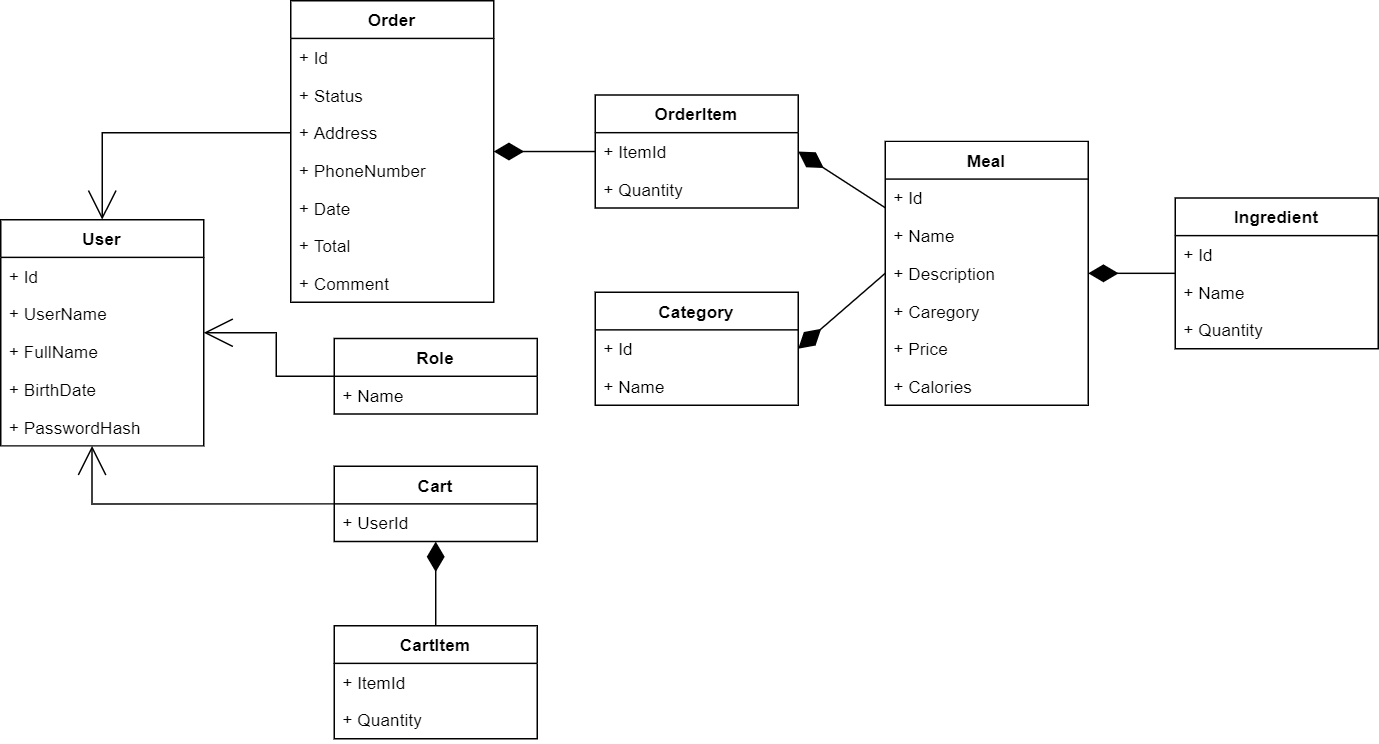

The diagram above was exported from draw.io. Its source (the exported page's mxGraphModel, read from the mxfile embedded in the PNG):
<mxGraphModel dx="981" dy="1717" grid="1" gridSize="10" guides="1" tooltips="1" connect="1" arrows="1" fold="1" page="1" pageScale="1" pageWidth="827" pageHeight="1169" math="0" shadow="0">
  <root>
    <mxCell id="0" />
    <mxCell id="1" parent="0" />
    <mxCell id="vwtwKAeWxEtfiboavw_B-1" style="rounded=0;orthogonalLoop=1;jettySize=auto;html=1;exitX=0;exitY=0.5;exitDx=0;exitDy=0;entryX=1;entryY=0.5;entryDx=0;entryDy=0;endArrow=open;endFill=0;startSize=6;endSize=18;edgeStyle=orthogonalEdgeStyle;" parent="1" source="fu-ldlYc_-KZD2PmeF6W-5" target="fu-ldlYc_-KZD2PmeF6W-1" edge="1">
      <mxGeometry relative="1" as="geometry" />
    </mxCell>
    <mxCell id="vwtwKAeWxEtfiboavw_B-3" style="rounded=0;orthogonalLoop=1;jettySize=auto;html=1;exitX=1;exitY=0.5;exitDx=0;exitDy=0;entryX=0;entryY=0.5;entryDx=0;entryDy=0;endArrow=none;endFill=0;startArrow=diamondThin;startFill=1;startSize=18;" parent="1" source="fu-ldlYc_-KZD2PmeF6W-6" target="fu-ldlYc_-KZD2PmeF6W-8" edge="1">
      <mxGeometry relative="1" as="geometry">
        <mxPoint x="600" y="533" as="sourcePoint" />
      </mxGeometry>
    </mxCell>
    <mxCell id="vwtwKAeWxEtfiboavw_B-6" style="rounded=0;orthogonalLoop=1;jettySize=auto;html=1;exitX=1;exitY=0.5;exitDx=0;exitDy=0;entryX=0;entryY=0.5;entryDx=0;entryDy=0;endArrow=none;endFill=0;startSize=18;startArrow=diamondThin;startFill=1;" parent="1" source="fu-ldlYc_-KZD2PmeF6W-8" target="fu-ldlYc_-KZD2PmeF6W-13" edge="1">
      <mxGeometry relative="1" as="geometry" />
    </mxCell>
    <mxCell id="vwtwKAeWxEtfiboavw_B-5" style="rounded=0;orthogonalLoop=1;jettySize=auto;html=1;exitX=1;exitY=0.5;exitDx=0;exitDy=0;entryX=0;entryY=0.5;entryDx=0;entryDy=0;endArrow=none;endFill=0;startArrow=diamondThin;startFill=1;strokeWidth=1;endSize=6;targetPerimeterSpacing=0;startSize=18;" parent="1" source="fu-ldlYc_-KZD2PmeF6W-14" target="fu-ldlYc_-KZD2PmeF6W-15" edge="1">
      <mxGeometry relative="1" as="geometry" />
    </mxCell>
    <mxCell id="vwtwKAeWxEtfiboavw_B-7" style="rounded=0;orthogonalLoop=1;jettySize=auto;html=1;exitX=1;exitY=0.5;exitDx=0;exitDy=0;startArrow=diamondThin;startFill=1;startSize=18;endArrow=none;endFill=0;endSize=6;targetPerimeterSpacing=0;strokeWidth=1;" parent="1" source="fu-ldlYc_-KZD2PmeF6W-15" target="fu-ldlYc_-KZD2PmeF6W-8" edge="1">
      <mxGeometry relative="1" as="geometry" />
    </mxCell>
    <mxCell id="POtsKibKtEfK1IBI8KWz-31" style="rounded=0;orthogonalLoop=1;jettySize=auto;html=1;exitX=0.5;exitY=0;exitDx=0;exitDy=0;endArrow=diamondThin;endFill=1;endSize=18;" parent="1" source="POtsKibKtEfK1IBI8KWz-22" target="POtsKibKtEfK1IBI8KWz-20" edge="1">
      <mxGeometry relative="1" as="geometry">
        <mxPoint x="320" y="390" as="targetPoint" />
      </mxGeometry>
    </mxCell>
    <mxCell id="fu-ldlYc_-KZD2PmeF6W-5" value="Role" style="swimlane;fontStyle=1;childLayout=stackLayout;horizontal=1;startSize=26;fillColor=none;horizontalStack=0;resizeParent=1;resizeParentMax=0;resizeLast=0;collapsible=1;marginBottom=0;" parent="1" vertex="1">
      <mxGeometry x="280" y="152" width="140" height="52" as="geometry" />
    </mxCell>
    <mxCell id="POtsKibKtEfK1IBI8KWz-19" value="+ Name" style="text;strokeColor=none;fillColor=none;align=left;verticalAlign=top;spacingLeft=4;spacingRight=4;overflow=hidden;rotatable=0;points=[[0,0.5],[1,0.5]];portConstraint=eastwest;" parent="fu-ldlYc_-KZD2PmeF6W-5" vertex="1">
      <mxGeometry y="26" width="140" height="26" as="geometry" />
    </mxCell>
    <mxCell id="fu-ldlYc_-KZD2PmeF6W-6" value="Category" style="swimlane;fontStyle=1;childLayout=stackLayout;horizontal=1;startSize=26;fillColor=none;horizontalStack=0;resizeParent=1;resizeParentMax=0;resizeLast=0;collapsible=1;marginBottom=0;" parent="1" vertex="1">
      <mxGeometry x="460" y="120" width="140" height="78" as="geometry" />
    </mxCell>
    <mxCell id="POtsKibKtEfK1IBI8KWz-17" value="+ Id" style="text;strokeColor=none;fillColor=none;align=left;verticalAlign=top;spacingLeft=4;spacingRight=4;overflow=hidden;rotatable=0;points=[[0,0.5],[1,0.5]];portConstraint=eastwest;" parent="fu-ldlYc_-KZD2PmeF6W-6" vertex="1">
      <mxGeometry y="26" width="140" height="26" as="geometry" />
    </mxCell>
    <mxCell id="POtsKibKtEfK1IBI8KWz-18" value="+ Name" style="text;strokeColor=none;fillColor=none;align=left;verticalAlign=top;spacingLeft=4;spacingRight=4;overflow=hidden;rotatable=0;points=[[0,0.5],[1,0.5]];portConstraint=eastwest;" parent="fu-ldlYc_-KZD2PmeF6W-6" vertex="1">
      <mxGeometry y="52" width="140" height="26" as="geometry" />
    </mxCell>
    <mxCell id="fu-ldlYc_-KZD2PmeF6W-15" value="OrderItem" style="swimlane;fontStyle=1;childLayout=stackLayout;horizontal=1;startSize=26;fillColor=none;horizontalStack=0;resizeParent=1;resizeParentMax=0;resizeLast=0;collapsible=1;marginBottom=0;" parent="1" vertex="1">
      <mxGeometry x="460" y="-16" width="140" height="78" as="geometry" />
    </mxCell>
    <mxCell id="POtsKibKtEfK1IBI8KWz-36" value="+ ItemId" style="text;strokeColor=none;fillColor=none;align=left;verticalAlign=top;spacingLeft=4;spacingRight=4;overflow=hidden;rotatable=0;points=[[0,0.5],[1,0.5]];portConstraint=eastwest;" parent="fu-ldlYc_-KZD2PmeF6W-15" vertex="1">
      <mxGeometry y="26" width="140" height="26" as="geometry" />
    </mxCell>
    <mxCell id="POtsKibKtEfK1IBI8KWz-37" value="+ Quantity" style="text;strokeColor=none;fillColor=none;align=left;verticalAlign=top;spacingLeft=4;spacingRight=4;overflow=hidden;rotatable=0;points=[[0,0.5],[1,0.5]];portConstraint=eastwest;" parent="fu-ldlYc_-KZD2PmeF6W-15" vertex="1">
      <mxGeometry y="52" width="140" height="26" as="geometry" />
    </mxCell>
    <mxCell id="fu-ldlYc_-KZD2PmeF6W-8" value="Meal" style="swimlane;fontStyle=1;childLayout=stackLayout;horizontal=1;startSize=26;fillColor=none;horizontalStack=0;resizeParent=1;resizeParentMax=0;resizeLast=0;collapsible=1;marginBottom=0;" parent="1" vertex="1">
      <mxGeometry x="660" y="16" width="140" height="182" as="geometry" />
    </mxCell>
    <mxCell id="POtsKibKtEfK1IBI8KWz-7" value="+ Id" style="text;strokeColor=none;fillColor=none;align=left;verticalAlign=top;spacingLeft=4;spacingRight=4;overflow=hidden;rotatable=0;points=[[0,0.5],[1,0.5]];portConstraint=eastwest;" parent="fu-ldlYc_-KZD2PmeF6W-8" vertex="1">
      <mxGeometry y="26" width="140" height="26" as="geometry" />
    </mxCell>
    <mxCell id="POtsKibKtEfK1IBI8KWz-8" value="+ Name" style="text;strokeColor=none;fillColor=none;align=left;verticalAlign=top;spacingLeft=4;spacingRight=4;overflow=hidden;rotatable=0;points=[[0,0.5],[1,0.5]];portConstraint=eastwest;" parent="fu-ldlYc_-KZD2PmeF6W-8" vertex="1">
      <mxGeometry y="52" width="140" height="26" as="geometry" />
    </mxCell>
    <mxCell id="POtsKibKtEfK1IBI8KWz-9" value="+ Description" style="text;strokeColor=none;fillColor=none;align=left;verticalAlign=top;spacingLeft=4;spacingRight=4;overflow=hidden;rotatable=0;points=[[0,0.5],[1,0.5]];portConstraint=eastwest;" parent="fu-ldlYc_-KZD2PmeF6W-8" vertex="1">
      <mxGeometry y="78" width="140" height="26" as="geometry" />
    </mxCell>
    <mxCell id="POtsKibKtEfK1IBI8KWz-10" value="+ Caregory" style="text;strokeColor=none;fillColor=none;align=left;verticalAlign=top;spacingLeft=4;spacingRight=4;overflow=hidden;rotatable=0;points=[[0,0.5],[1,0.5]];portConstraint=eastwest;" parent="fu-ldlYc_-KZD2PmeF6W-8" vertex="1">
      <mxGeometry y="104" width="140" height="26" as="geometry" />
    </mxCell>
    <mxCell id="POtsKibKtEfK1IBI8KWz-11" value="+ Price" style="text;strokeColor=none;fillColor=none;align=left;verticalAlign=top;spacingLeft=4;spacingRight=4;overflow=hidden;rotatable=0;points=[[0,0.5],[1,0.5]];portConstraint=eastwest;" parent="fu-ldlYc_-KZD2PmeF6W-8" vertex="1">
      <mxGeometry y="130" width="140" height="26" as="geometry" />
    </mxCell>
    <mxCell id="POtsKibKtEfK1IBI8KWz-12" value="+ Calories" style="text;strokeColor=none;fillColor=none;align=left;verticalAlign=top;spacingLeft=4;spacingRight=4;overflow=hidden;rotatable=0;points=[[0,0.5],[1,0.5]];portConstraint=eastwest;" parent="fu-ldlYc_-KZD2PmeF6W-8" vertex="1">
      <mxGeometry y="156" width="140" height="26" as="geometry" />
    </mxCell>
    <mxCell id="fu-ldlYc_-KZD2PmeF6W-13" value="Ingredient" style="swimlane;fontStyle=1;childLayout=stackLayout;horizontal=1;startSize=26;fillColor=none;horizontalStack=0;resizeParent=1;resizeParentMax=0;resizeLast=0;collapsible=1;marginBottom=0;" parent="1" vertex="1">
      <mxGeometry x="860" y="55" width="140" height="104" as="geometry" />
    </mxCell>
    <mxCell id="POtsKibKtEfK1IBI8KWz-13" value="+ Id" style="text;strokeColor=none;fillColor=none;align=left;verticalAlign=top;spacingLeft=4;spacingRight=4;overflow=hidden;rotatable=0;points=[[0,0.5],[1,0.5]];portConstraint=eastwest;" parent="fu-ldlYc_-KZD2PmeF6W-13" vertex="1">
      <mxGeometry y="26" width="140" height="26" as="geometry" />
    </mxCell>
    <mxCell id="POtsKibKtEfK1IBI8KWz-14" value="+ Name" style="text;strokeColor=none;fillColor=none;align=left;verticalAlign=top;spacingLeft=4;spacingRight=4;overflow=hidden;rotatable=0;points=[[0,0.5],[1,0.5]];portConstraint=eastwest;" parent="fu-ldlYc_-KZD2PmeF6W-13" vertex="1">
      <mxGeometry y="52" width="140" height="26" as="geometry" />
    </mxCell>
    <mxCell id="POtsKibKtEfK1IBI8KWz-15" value="+ Quantity" style="text;strokeColor=none;fillColor=none;align=left;verticalAlign=top;spacingLeft=4;spacingRight=4;overflow=hidden;rotatable=0;points=[[0,0.5],[1,0.5]];portConstraint=eastwest;" parent="fu-ldlYc_-KZD2PmeF6W-13" vertex="1">
      <mxGeometry y="78" width="140" height="26" as="geometry" />
    </mxCell>
    <mxCell id="POtsKibKtEfK1IBI8KWz-35" style="edgeStyle=orthogonalEdgeStyle;rounded=0;orthogonalLoop=1;jettySize=auto;html=1;exitX=0;exitY=0.5;exitDx=0;exitDy=0;entryX=0.45;entryY=1;entryDx=0;entryDy=0;entryPerimeter=0;endArrow=open;endFill=0;endSize=18;" parent="1" source="POtsKibKtEfK1IBI8KWz-20" target="POtsKibKtEfK1IBI8KWz-6" edge="1">
      <mxGeometry relative="1" as="geometry" />
    </mxCell>
    <mxCell id="POtsKibKtEfK1IBI8KWz-20" value="Cart" style="swimlane;fontStyle=1;childLayout=stackLayout;horizontal=1;startSize=26;fillColor=none;horizontalStack=0;resizeParent=1;resizeParentMax=0;resizeLast=0;collapsible=1;marginBottom=0;" parent="1" vertex="1">
      <mxGeometry x="280" y="240" width="140" height="52" as="geometry" />
    </mxCell>
    <mxCell id="POtsKibKtEfK1IBI8KWz-21" value="+ UserId" style="text;strokeColor=none;fillColor=none;align=left;verticalAlign=top;spacingLeft=4;spacingRight=4;overflow=hidden;rotatable=0;points=[[0,0.5],[1,0.5]];portConstraint=eastwest;" parent="POtsKibKtEfK1IBI8KWz-20" vertex="1">
      <mxGeometry y="26" width="140" height="26" as="geometry" />
    </mxCell>
    <mxCell id="POtsKibKtEfK1IBI8KWz-22" value="CartItem" style="swimlane;fontStyle=1;childLayout=stackLayout;horizontal=1;startSize=26;fillColor=none;horizontalStack=0;resizeParent=1;resizeParentMax=0;resizeLast=0;collapsible=1;marginBottom=0;" parent="1" vertex="1">
      <mxGeometry x="280" y="350" width="140" height="78" as="geometry" />
    </mxCell>
    <mxCell id="POtsKibKtEfK1IBI8KWz-23" value="+ ItemId" style="text;strokeColor=none;fillColor=none;align=left;verticalAlign=top;spacingLeft=4;spacingRight=4;overflow=hidden;rotatable=0;points=[[0,0.5],[1,0.5]];portConstraint=eastwest;" parent="POtsKibKtEfK1IBI8KWz-22" vertex="1">
      <mxGeometry y="26" width="140" height="26" as="geometry" />
    </mxCell>
    <mxCell id="POtsKibKtEfK1IBI8KWz-24" value="+ Quantity" style="text;strokeColor=none;fillColor=none;align=left;verticalAlign=top;spacingLeft=4;spacingRight=4;overflow=hidden;rotatable=0;points=[[0,0.5],[1,0.5]];portConstraint=eastwest;" parent="POtsKibKtEfK1IBI8KWz-22" vertex="1">
      <mxGeometry y="52" width="140" height="26" as="geometry" />
    </mxCell>
    <mxCell id="POtsKibKtEfK1IBI8KWz-34" style="edgeStyle=orthogonalEdgeStyle;rounded=0;orthogonalLoop=1;jettySize=auto;html=1;entryX=0.5;entryY=0;entryDx=0;entryDy=0;endArrow=open;endFill=0;endSize=18;" parent="1" source="POtsKibKtEfK1IBI8KWz-26" target="fu-ldlYc_-KZD2PmeF6W-1" edge="1">
      <mxGeometry relative="1" as="geometry" />
    </mxCell>
    <mxCell id="fu-ldlYc_-KZD2PmeF6W-1" value="User" style="swimlane;fontStyle=1;childLayout=stackLayout;horizontal=1;startSize=26;fillColor=none;horizontalStack=0;resizeParent=1;resizeParentMax=0;resizeLast=0;collapsible=1;marginBottom=0;" parent="1" vertex="1">
      <mxGeometry x="50" y="70" width="140" height="156" as="geometry" />
    </mxCell>
    <mxCell id="POtsKibKtEfK1IBI8KWz-2" value="+ Id" style="text;strokeColor=none;fillColor=none;align=left;verticalAlign=top;spacingLeft=4;spacingRight=4;overflow=hidden;rotatable=0;points=[[0,0.5],[1,0.5]];portConstraint=eastwest;" parent="fu-ldlYc_-KZD2PmeF6W-1" vertex="1">
      <mxGeometry y="26" width="140" height="26" as="geometry" />
    </mxCell>
    <mxCell id="POtsKibKtEfK1IBI8KWz-3" value="+ UserName" style="text;strokeColor=none;fillColor=none;align=left;verticalAlign=top;spacingLeft=4;spacingRight=4;overflow=hidden;rotatable=0;points=[[0,0.5],[1,0.5]];portConstraint=eastwest;" parent="fu-ldlYc_-KZD2PmeF6W-1" vertex="1">
      <mxGeometry y="52" width="140" height="26" as="geometry" />
    </mxCell>
    <mxCell id="POtsKibKtEfK1IBI8KWz-4" value="+ FullName" style="text;strokeColor=none;fillColor=none;align=left;verticalAlign=top;spacingLeft=4;spacingRight=4;overflow=hidden;rotatable=0;points=[[0,0.5],[1,0.5]];portConstraint=eastwest;" parent="fu-ldlYc_-KZD2PmeF6W-1" vertex="1">
      <mxGeometry y="78" width="140" height="26" as="geometry" />
    </mxCell>
    <mxCell id="POtsKibKtEfK1IBI8KWz-5" value="+ BirthDate" style="text;strokeColor=none;fillColor=none;align=left;verticalAlign=top;spacingLeft=4;spacingRight=4;overflow=hidden;rotatable=0;points=[[0,0.5],[1,0.5]];portConstraint=eastwest;" parent="fu-ldlYc_-KZD2PmeF6W-1" vertex="1">
      <mxGeometry y="104" width="140" height="26" as="geometry" />
    </mxCell>
    <mxCell id="POtsKibKtEfK1IBI8KWz-6" value="+ PasswordHash" style="text;strokeColor=none;fillColor=none;align=left;verticalAlign=top;spacingLeft=4;spacingRight=4;overflow=hidden;rotatable=0;points=[[0,0.5],[1,0.5]];portConstraint=eastwest;" parent="fu-ldlYc_-KZD2PmeF6W-1" vertex="1">
      <mxGeometry y="130" width="140" height="26" as="geometry" />
    </mxCell>
    <mxCell id="fu-ldlYc_-KZD2PmeF6W-14" value="Order" style="swimlane;fontStyle=1;childLayout=stackLayout;horizontal=1;startSize=26;fillColor=none;horizontalStack=0;resizeParent=1;resizeParentMax=0;resizeLast=0;collapsible=1;marginBottom=0;" parent="1" vertex="1">
      <mxGeometry x="250" y="-81" width="140" height="208" as="geometry" />
    </mxCell>
    <mxCell id="POtsKibKtEfK1IBI8KWz-1" value="+ Id" style="text;strokeColor=none;fillColor=none;align=left;verticalAlign=top;spacingLeft=4;spacingRight=4;overflow=hidden;rotatable=0;points=[[0,0.5],[1,0.5]];portConstraint=eastwest;" parent="fu-ldlYc_-KZD2PmeF6W-14" vertex="1">
      <mxGeometry y="26" width="140" height="26" as="geometry" />
    </mxCell>
    <mxCell id="POtsKibKtEfK1IBI8KWz-25" value="+ Status" style="text;strokeColor=none;fillColor=none;align=left;verticalAlign=top;spacingLeft=4;spacingRight=4;overflow=hidden;rotatable=0;points=[[0,0.5],[1,0.5]];portConstraint=eastwest;" parent="fu-ldlYc_-KZD2PmeF6W-14" vertex="1">
      <mxGeometry y="52" width="140" height="26" as="geometry" />
    </mxCell>
    <mxCell id="POtsKibKtEfK1IBI8KWz-26" value="+ Address" style="text;strokeColor=none;fillColor=none;align=left;verticalAlign=top;spacingLeft=4;spacingRight=4;overflow=hidden;rotatable=0;points=[[0,0.5],[1,0.5]];portConstraint=eastwest;" parent="fu-ldlYc_-KZD2PmeF6W-14" vertex="1">
      <mxGeometry y="78" width="140" height="26" as="geometry" />
    </mxCell>
    <mxCell id="POtsKibKtEfK1IBI8KWz-27" value="+ PhoneNumber" style="text;strokeColor=none;fillColor=none;align=left;verticalAlign=top;spacingLeft=4;spacingRight=4;overflow=hidden;rotatable=0;points=[[0,0.5],[1,0.5]];portConstraint=eastwest;" parent="fu-ldlYc_-KZD2PmeF6W-14" vertex="1">
      <mxGeometry y="104" width="140" height="26" as="geometry" />
    </mxCell>
    <mxCell id="POtsKibKtEfK1IBI8KWz-28" value="+ Date" style="text;strokeColor=none;fillColor=none;align=left;verticalAlign=top;spacingLeft=4;spacingRight=4;overflow=hidden;rotatable=0;points=[[0,0.5],[1,0.5]];portConstraint=eastwest;" parent="fu-ldlYc_-KZD2PmeF6W-14" vertex="1">
      <mxGeometry y="130" width="140" height="26" as="geometry" />
    </mxCell>
    <mxCell id="POtsKibKtEfK1IBI8KWz-29" value="+ Total" style="text;strokeColor=none;fillColor=none;align=left;verticalAlign=top;spacingLeft=4;spacingRight=4;overflow=hidden;rotatable=0;points=[[0,0.5],[1,0.5]];portConstraint=eastwest;" parent="fu-ldlYc_-KZD2PmeF6W-14" vertex="1">
      <mxGeometry y="156" width="140" height="26" as="geometry" />
    </mxCell>
    <mxCell id="POtsKibKtEfK1IBI8KWz-30" value="+ Comment" style="text;strokeColor=none;fillColor=none;align=left;verticalAlign=top;spacingLeft=4;spacingRight=4;overflow=hidden;rotatable=0;points=[[0,0.5],[1,0.5]];portConstraint=eastwest;" parent="fu-ldlYc_-KZD2PmeF6W-14" vertex="1">
      <mxGeometry y="182" width="140" height="26" as="geometry" />
    </mxCell>
  </root>
</mxGraphModel>